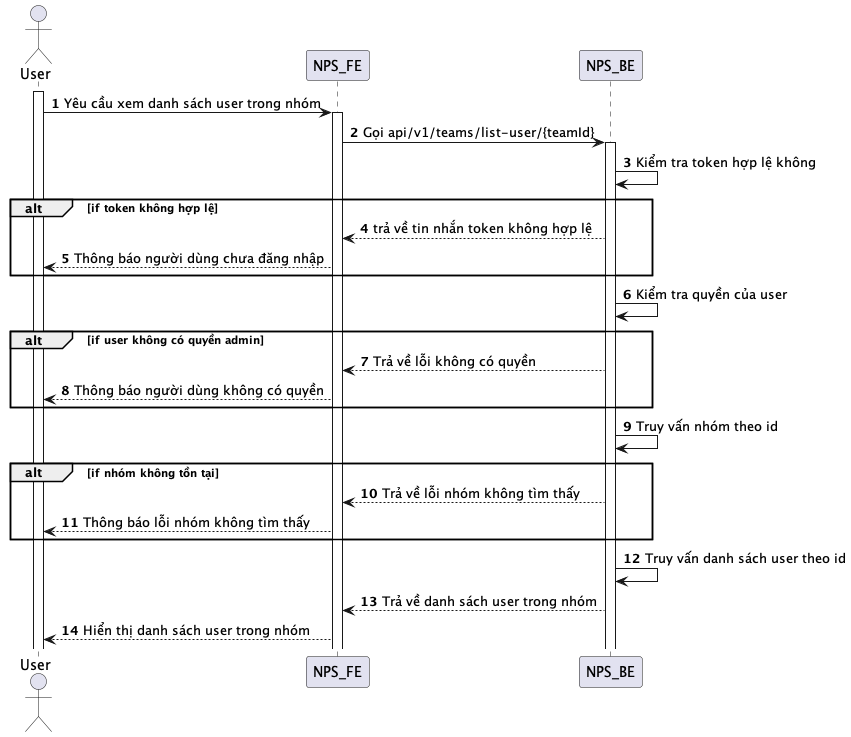

The diagram above was rendered by PlantUML. Its source (embedded in the PNG):
@startuml
autonumber
actor User
activate User
User -> NPS_FE: Yêu cầu xem danh sách user trong nhóm
activate NPS_FE
NPS_FE -> NPS_BE: Gọi api/v1/teams/list-user/{teamId}
activate NPS_BE
NPS_BE -> NPS_BE: Kiểm tra token hợp lệ không
alt if token không hợp lệ
NPS_BE --> NPS_FE: trả về tin nhắn token không hợp lệ
NPS_FE --> User: Thông báo người dùng chưa đăng nhập
end
NPS_BE -> NPS_BE: Kiểm tra quyền của user
alt if user không có quyền admin
NPS_BE --> NPS_FE: Trả về lỗi không có quyền
NPS_FE --> User: Thông báo người dùng không có quyền
end
NPS_BE -> NPS_BE: Truy vấn nhóm theo id
alt if nhóm không tồn tại
NPS_BE --> NPS_FE: Trả về lỗi nhóm không tìm thấy
NPS_FE --> User: Thông báo lỗi nhóm không tìm thấy
end
NPS_BE -> NPS_BE: Truy vấn danh sách user theo id
NPS_BE --> NPS_FE: Trả về danh sách user trong nhóm
NPS_FE --> User: Hiển thị danh sách user trong nhóm
@enduml